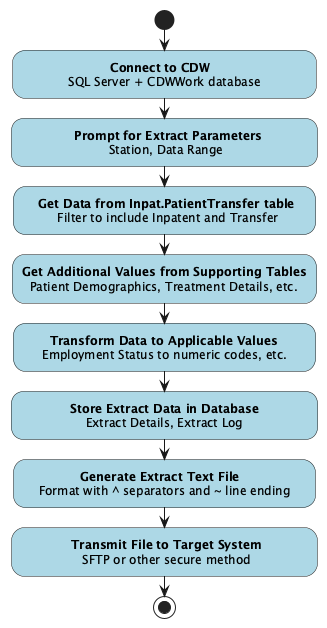

The diagram above was rendered by PlantUML. Its source (embedded in the PNG):
@startuml

start
#lightblue:                       **Connect to CDW**\n            SQL Server + CDWWork database            ;
#lightblue:              **Prompt for Extract Parameters**            \n                       Station, Data Range;
#lightblue:    **Get Data from Inpat.PatientTransfer table**   \n         Filter to include Inpatent and Transfer;
#lightblue:**Get Additional Values from Supporting Tables**\n  Patient Demographics, Treatment Details, etc.;
#lightblue:       **Transform Data to Applicable Values**\n     Employment Status to numeric codes, etc.     ;
#lightblue:             **Store Extract Data in Database**             \n                 Extract Details, Extract Log;
#lightblue:               **Generate Extract Text File**\n    Format with ^ separators and ~ line ending    ;
#lightblue:             **Transmit File to Target System**            \n                SFTP or other secure method;
stop

@enduml